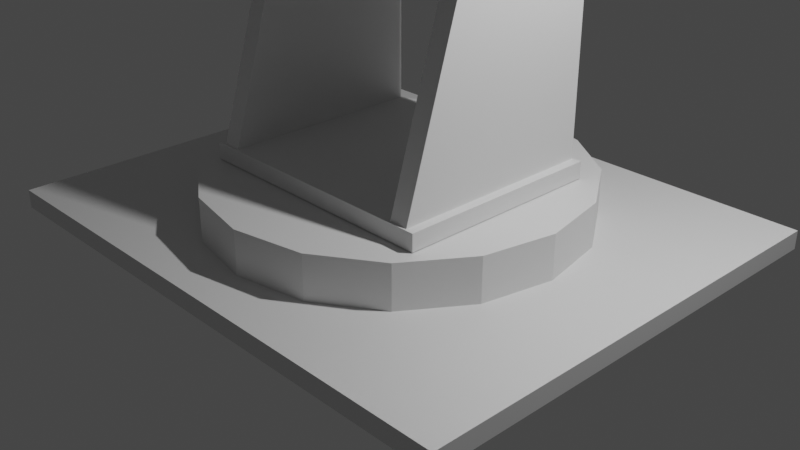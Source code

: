 # Source: svarka.blend  (saved by Blender 3.6.13; exported with 4.5.12 LTS)
import bpy
from mathutils import Matrix  # noqa: F401  (used for matrix-valued properties, if any)

bpy.ops.wm.read_factory_settings(use_empty=True)
scene = bpy.context.scene
scene.name = 'Scene'

# ---- collections
col_collection = bpy.data.collections.new('Collection'); scene.collection.children.link(col_collection)

# ---- materials (node trees are filled in below, after node groups)
mat_material = bpy.data.materials.new('Material')
mat_material.alpha_threshold = 0.0
mat_material.use_transparent_shadow = False
mat_material.roughness = 0.5
mat_material.line_color = (0.0, 0.0, 0.0, 1.0)

# ---- material node trees
mat_material.use_nodes = True; mat_material.node_tree.nodes.clear()
_N = mat_material.node_tree.nodes; _L = mat_material.node_tree.links
n0 = _N.new('ShaderNodeOutputMaterial'); n0.name = 'Material Output'; n0.location = (300, 300)
n1 = _N.new('ShaderNodeBsdfPrincipled'); n1.name = 'Principled BSDF'; n1.location = (10, 300)
n1.distribution = 'GGX'
n1.subsurface_method = 'RANDOM_WALK_SKIN'
n1.inputs[3].default_value = 1.45
n1.inputs[27].default_value = (0.0, 0.0, 0.0, 1.0)
n1.inputs[28].default_value = 1.0
_L.new(n1.outputs[0], n0.inputs[0])
n0.is_active_output = True

# ---- world
world_world = bpy.data.worlds.new('World'); scene.world = world_world
world_world.use_nodes = True; world_world.node_tree.nodes.clear()
_N = world_world.node_tree.nodes; _L = world_world.node_tree.links
n0 = _N.new('ShaderNodeOutputWorld'); n0.name = 'World Output'; n0.location = (300, 300)
n1 = _N.new('ShaderNodeBackground'); n1.name = 'Background'; n1.location = (10, 300)
n1.inputs[0].default_value = (0.05088, 0.05088, 0.05088, 1.0)
_L.new(n1.outputs[0], n0.inputs[0])
n0.is_active_output = True
world_world.color = (0.05088, 0.05088, 0.05088)
world_world.use_sun_shadow = False
world_world.sun_shadow_jitter_overblur = 0.0

# ---- cameras
cam_camera = bpy.data.cameras.new('Camera')
cam_camera.clip_end = 100.0
cam_camera.ortho_scale = 7.314

# ---- lights
light_light = bpy.data.lights.new('Light', 'POINT')
light_light.transmission_factor = 0.0
light_light.energy = 1000.0
light_light.shadow_soft_size = 0.1
light_light.shadow_maximum_resolution = 0.006
light_light.use_absolute_resolution = True

# ---- meshes
me_cylinder_006 = bpy.data.meshes.new('Cylinder.006')
me_cylinder_006.from_pydata([(0.0, 0.15, -1.0), (0.0, 0.15, 1.0), (0.0574, 0.1386, -1.0), (-0.0574, -0.1386, -1.0), (-0.1061, -0.1061, -1.0), (-0.1061, -0.1061, 1.0), (-0.1386, -0.0574, -1.0), (-0.1386, -0.0574, 1.0), (-0.15, 0.0, -1.0), (-0.15, 0.0, 1.0), (-0.1386, 0.0574, -1.0), (-0.1386, 0.0574, 1.0), (-0.1061, 0.1061, -1.0), (-0.1061, 0.1061, 1.0), (-0.0574, 0.1386, -1.0), (-0.0574, 0.1386, 1.0), (50.95, 6.682, -10.89), (51.45, 6.682, -10.89), (50.95, 6.682, 24.75), (51.45, 6.682, 24.75), (50.95, -8.318, -10.89), (51.45, -8.318, -10.89), (50.95, -8.318, 24.75), (51.45, -8.318, 24.75), (49.76, -4.268, 15.28), (41.76, -4.038, 8.673), (49.31, -4.268, 15.28), (49.76, -4.268, -0.7144), (41.76, -4.038, -0.5995), (49.31, -4.268, -0.7144), (49.76, 2.711, 15.28), (41.76, -3.538, 8.673), (49.31, 2.711, 15.28), (49.76, 2.711, -0.7144), (41.76, -3.538, -0.5995), (49.31, 2.711, -0.7144), (41.76, 1.962, 8.673), (41.76, 1.962, -0.5995), (41.76, 2.462, 8.673), (41.76, 2.462, -0.5995), (49.31, -4.038, 15.12), (49.31, -4.038, -0.5995), (49.31, -3.538, -0.5995), (49.31, -3.538, 15.12), (49.31, 1.962, 15.12), (49.31, 1.962, -0.5995), (49.31, 2.462, -0.5995), (49.31, 2.462, 15.12), (43.54, -3.506, 0.1395), (43.54, -3.506, 8.692), (18.54, -3.506, 0.1395), (18.54, -3.506, 8.692), (43.54, -3.006, 0.1395), (43.54, -3.006, 8.692), (18.54, -3.006, 0.1395), (18.54, -3.006, 8.692), (20.53, -2.882, 0.8445), (20.53, -2.882, 7.972), (0.5291, -2.882, 0.8445), (0.5291, -2.882, 7.972), (20.53, -2.382, 0.8445), (20.53, -2.382, 7.972), (0.5291, -2.382, 0.8445), (0.5291, -2.382, 7.972), (1.575, -2.259, 2.154), (1.575, -2.259, 6.43), (-0.4251, -2.259, 2.154), (-0.4251, -2.259, 6.43), (1.575, 0.7411, 2.154), (1.575, 0.7411, 6.43), (-0.4251, 0.7411, 2.154), (-0.4251, 0.7411, 6.43), (-4.297, 0.6425, 1.427), (-4.297, 0.6425, 2.14), (0.0184, -0.367, 1.427), (0.0184, -0.367, 2.14), (-1.699, 2.143, 1.427), (0.3613, -0.003075, 2.14), (-1.452, 1.708, 1.427), (-1.449, 1.71, 2.14), (-1.906, 1.446, 2.14), (-4.054, -1.744, 1.964), (-4.054, -1.744, 1.252), (-4.304, -2.177, 1.964), (-4.304, -2.177, 1.252), (0.01222, -1.167, 1.964), (0.01222, -1.167, 1.252), (-1.705, -3.677, 1.964), (0.3551, -1.531, 1.252), (-1.912, -2.98, 1.252), (-1.912, -2.98, 1.964), (-1.458, -3.243, 1.964), (1.071, -3.318, 3.224), (1.071, 1.682, 3.224), (1.215, -3.318, 3.305), (1.215, 1.682, 3.305), (1.336, -3.318, 3.537), (1.336, 1.682, 3.537), (1.418, -3.318, 3.884), (1.418, 1.682, 3.884), (1.446, -3.318, 4.293), (1.446, 1.682, 4.293), (1.418, -3.318, 4.702), (1.418, 1.682, 4.702), (1.336, -3.318, 5.049), (1.336, 1.682, 5.049), (1.215, -3.318, 5.281), (1.215, 1.682, 5.281), (1.071, -3.318, 5.362), (1.071, 1.682, 5.362), (0.9277, -3.318, 5.281), (0.9277, 1.682, 5.281), (0.806, -3.318, 5.049), (0.806, 1.682, 5.049), (0.7247, -3.318, 4.702), (0.7247, 1.682, 4.702), (0.6962, -3.318, 4.293), (0.6962, 1.682, 4.293), (0.7247, -3.318, 3.884), (0.7247, 1.682, 3.884), (0.806, -3.318, 3.537), (0.806, 1.682, 3.537), (0.9277, -3.318, 3.305), (0.9277, 1.682, 3.305), (19.79, -3.735, 3.145), (19.79, 2.099, 3.145), (19.93, -3.735, 3.227), (19.93, 2.099, 3.227), (20.05, -3.735, 3.458), (20.05, 2.099, 3.458), (20.13, -3.735, 3.805), (20.13, 2.099, 3.805), (20.16, -3.735, 4.214), (20.16, 2.099, 4.214), (20.13, -3.735, 4.624), (20.13, 2.099, 4.624), (20.05, -3.735, 4.97), (20.05, 2.099, 4.97), (19.93, -3.735, 5.202), (19.93, 2.099, 5.202), (19.79, -3.735, 5.284), (19.79, 2.099, 5.284), (19.64, -3.735, 5.202), (19.64, 2.099, 5.202), (19.52, -3.735, 4.97), (19.52, 2.099, 4.97), (19.44, -3.735, 4.624), (19.44, 2.099, 4.624), (19.41, -3.735, 4.214), (19.41, 2.099, 4.214), (19.44, -3.735, 3.805), (19.44, 2.099, 3.805), (19.52, -3.735, 3.458), (19.52, 2.099, 3.458), (19.64, -3.735, 3.227), (19.64, 2.099, 3.227), (42.65, -4.609, 3.166), (42.65, 2.998, 3.166), (42.79, -4.609, 3.248), (42.79, 2.998, 3.248), (42.92, -4.609, 3.479), (42.92, 2.998, 3.479), (43.0, -4.609, 3.826), (43.0, 2.998, 3.826), (43.03, -4.609, 4.235), (43.03, 2.998, 4.235), (43.0, -4.609, 4.645), (43.0, 2.998, 4.645), (42.92, -4.609, 4.991), (42.92, 2.998, 4.991), (42.79, -4.609, 5.223), (42.79, 2.998, 5.223), (42.65, -4.609, 5.305), (42.65, 2.998, 5.305), (42.51, -4.609, 5.223), (42.51, 2.998, 5.223), (42.39, -4.609, 4.991), (42.39, 2.998, 4.991), (42.3, -4.609, 4.645), (42.3, 2.998, 4.645), (42.28, -4.609, 4.235), (42.28, 2.998, 4.235), (42.3, -4.609, 3.826), (42.3, 2.998, 3.826), (42.39, -4.609, 3.479), (42.39, 2.998, 3.479), (42.51, -4.609, 3.248), (42.51, 2.998, 3.248), (51.03, -0.818, -7.325), (49.78, -0.818, -7.325), (51.03, 1.095, -6.24), (49.78, 1.095, -6.24), (51.03, 2.718, -3.15), (49.78, 2.718, -3.15), (51.03, 3.801, 1.475), (49.78, 3.801, 1.475), (51.03, 4.182, 6.93), (49.78, 4.182, 6.93), (51.03, 3.801, 12.39), (49.78, 3.801, 12.39), (51.03, 2.718, 17.01), (49.78, 2.718, 17.01), (51.03, 1.095, 20.1), (49.78, 1.095, 20.1), (51.03, -0.818, 21.18), (49.78, -0.818, 21.18), (51.03, -2.731, 20.1), (49.78, -2.731, 20.1), (51.03, -4.354, 17.01), (49.78, -4.354, 17.01), (51.03, -5.437, 12.39), (49.78, -5.437, 12.39), (51.03, -5.818, 6.93), (49.78, -5.818, 6.93), (51.03, -5.437, 1.475), (49.78, -5.437, 1.475), (51.03, -4.354, -3.15), (49.78, -4.354, -3.15), (51.03, -2.731, -6.24), (49.78, -2.731, -6.24), (43.54, 1.475, 0.1395), (43.54, 1.475, 8.692), (18.54, 1.475, 0.1395), (18.54, 1.475, 8.692), (43.54, 1.975, 0.1395), (43.54, 1.975, 8.692), (18.54, 1.975, 0.1395), (18.54, 1.975, 8.692), (20.53, 0.9357, 0.8445), (20.53, 0.9357, 7.972), (0.5291, 0.9357, 0.8445), (0.5291, 0.9357, 7.972), (20.53, 1.436, 0.8445), (20.53, 1.436, 7.972), (0.5291, 1.436, 0.8445), (0.5291, 1.436, 7.972), (-0.4251, -1.259, 2.154), (-0.4251, -0.2589, 2.154), (-0.4251, -1.259, 6.43), (-0.4251, -0.2589, 6.43), (-0.4251, -2.259, 3.579), (-0.4251, -2.259, 5.005), (-0.4251, 0.7411, 3.579), (-0.4251, 0.7411, 5.005), (-0.4251, -1.259, 3.579), (-0.4251, -0.2589, 3.579), (-0.4251, -1.259, 5.005), (-0.4251, -0.2589, 5.005), (-2.503, -1.259, 3.579), (-2.503, -0.2589, 3.579), (-2.503, -1.259, 5.005), (-2.503, -0.2589, 5.005), (-2.503, -1.092, 3.579), (-2.503, -0.9256, 3.579), (-2.503, -0.7589, 3.579), (-2.503, -0.5922, 3.579), (-2.503, -0.4256, 3.579), (-2.503, -1.092, 5.005), (-2.503, -0.9256, 5.005), (-2.503, -0.7589, 5.005), (-2.503, -0.5922, 5.005), (-2.503, -0.4256, 5.005), (-2.503, -1.259, 4.767), (-2.503, -1.259, 4.529), (-2.503, -1.259, 4.292), (-2.503, -1.259, 4.054), (-2.503, -1.259, 3.817), (-2.503, -0.2589, 4.767), (-2.503, -0.2589, 4.529), (-2.503, -0.2589, 4.292), (-2.503, -0.2589, 4.054), (-2.503, -0.2589, 3.817), (-2.503, -1.092, 3.817), (-2.503, -0.9256, 3.817), (-2.503, -0.7589, 3.817), (-2.503, -0.5922, 3.817), (-2.503, -0.4256, 3.817), (-2.503, -1.092, 4.054), (-2.503, -0.933, 4.118), (-2.503, -0.7589, 4.046), (-2.503, -0.5848, 4.118), (-2.503, -0.4256, 4.054), (-2.503, -1.092, 4.292), (-2.503, -1.005, 4.292), (-2.503, -0.5127, 4.292), (-2.503, -0.4256, 4.292), (-2.503, -1.092, 4.529), (-2.503, -0.933, 4.466), (-2.503, -0.7589, 4.538), (-2.503, -0.5848, 4.466), (-2.503, -0.4256, 4.529), (-2.503, -1.092, 4.767), (-2.503, -0.9256, 4.767), (-2.503, -0.7589, 4.767), (-2.503, -0.5922, 4.767), (-2.503, -0.4256, 4.767), (-3.663, -0.933, 4.118), (-3.663, -0.7589, 4.046), (-3.663, -0.5848, 4.118), (-3.663, -1.005, 4.292), (-3.663, -0.7589, 4.292), (-3.663, -0.5127, 4.292), (-3.663, -0.933, 4.466), (-3.663, -0.7589, 4.538), (-3.663, -0.5848, 4.466)], [], [(16, 20, 22, 18), (19, 18, 22, 23), (23, 22, 20, 21), (21, 17, 19, 23), (17, 16, 18, 19), (21, 20, 16, 17), (40, 25, 28, 41), (41, 28, 34, 42), (42, 34, 31, 43), (43, 31, 25, 40), (34, 28, 25, 31), (44, 36, 37, 45), (45, 37, 39, 46), (46, 39, 38, 47), (47, 38, 36, 44), (39, 37, 36, 38), (24, 26, 29, 27), (27, 29, 35, 33), (33, 35, 32, 30), (30, 32, 26, 24), (27, 33, 30, 24), (29, 26, 40, 41), (40, 26, 32, 47, 44, 45, 46, 35, 29, 41, 42, 43), (47, 32, 35, 46), (48, 49, 51, 50), (50, 51, 55, 54), (54, 55, 53, 52), (52, 53, 49, 48), (50, 54, 52, 48), (55, 51, 49, 53), (56, 57, 59, 58), (58, 59, 63, 62), (62, 63, 61, 60), (60, 61, 57, 56), (58, 62, 60, 56), (63, 59, 57, 61), (64, 65, 67, 241, 240, 66), (247, 239, 71, 243), (70, 242, 243, 71, 69, 68), (68, 69, 65, 64), (71, 239, 238, 67, 65, 69), (66, 236, 237, 70, 68, 64), (92, 93, 95, 94), (94, 95, 97, 96), (96, 97, 99, 98), (98, 99, 101, 100), (100, 101, 103, 102), (102, 103, 105, 104), (104, 105, 107, 106), (106, 107, 109, 108), (108, 109, 111, 110), (110, 111, 113, 112), (112, 113, 115, 114), (114, 115, 117, 116), (116, 117, 119, 118), (118, 119, 121, 120), (95, 93, 123, 121, 119, 117, 115, 113, 111, 109, 107, 105, 103, 101, 99, 97), (120, 121, 123, 122), (122, 123, 93, 92), (92, 94, 96, 98, 100, 102, 104, 106, 108, 110, 112, 114, 116, 118, 120, 122), (124, 125, 127, 126), (126, 127, 129, 128), (128, 129, 131, 130), (130, 131, 133, 132), (132, 133, 135, 134), (134, 135, 137, 136), (136, 137, 139, 138), (138, 139, 141, 140), (140, 141, 143, 142), (142, 143, 145, 144), (144, 145, 147, 146), (146, 147, 149, 148), (148, 149, 151, 150), (150, 151, 153, 152), (127, 125, 155, 153, 151, 149, 147, 145, 143, 141, 139, 137, 135, 133, 131, 129), (152, 153, 155, 154), (154, 155, 125, 124), (124, 126, 128, 130, 132, 134, 136, 138, 140, 142, 144, 146, 148, 150, 152, 154), (156, 157, 159, 158), (158, 159, 161, 160), (160, 161, 163, 162), (162, 163, 165, 164), (164, 165, 167, 166), (166, 167, 169, 168), (168, 169, 171, 170), (170, 171, 173, 172), (172, 173, 175, 174), (174, 175, 177, 176), (176, 177, 179, 178), (178, 179, 181, 180), (180, 181, 183, 182), (182, 183, 185, 184), (159, 157, 187, 185, 183, 181, 179, 177, 175, 173, 171, 169, 167, 165, 163, 161), (184, 185, 187, 186), (186, 187, 157, 156), (156, 158, 160, 162, 164, 166, 168, 170, 172, 174, 176, 178, 180, 182, 184, 186), (188, 189, 191, 190), (190, 191, 193, 192), (192, 193, 195, 194), (194, 195, 197, 196), (196, 197, 199, 198), (198, 199, 201, 200), (200, 201, 203, 202), (202, 203, 205, 204), (204, 205, 207, 206), (206, 207, 209, 208), (208, 209, 211, 210), (210, 211, 213, 212), (212, 213, 215, 214), (214, 215, 217, 216), (191, 189, 219, 217, 215, 213, 211, 209, 207, 205, 203, 201, 199, 197, 195, 193), (216, 217, 219, 218), (218, 219, 189, 188), (188, 190, 192, 194, 196, 198, 200, 202, 204, 206, 208, 210, 212, 214, 216, 218), (220, 221, 223, 222), (222, 223, 227, 226), (226, 227, 225, 224), (224, 225, 221, 220), (222, 226, 224, 220), (227, 223, 221, 225), (228, 229, 231, 230), (230, 231, 235, 234), (234, 235, 233, 232), (232, 233, 229, 228), (230, 234, 232, 228), (235, 231, 229, 233), (237, 245, 242, 70), (245, 247, 243, 242), (66, 240, 244, 236), (236, 244, 245, 237), (240, 241, 246, 244), (247, 245, 249, 271, 270, 269, 268, 267, 251), (241, 67, 238, 246), (246, 238, 239, 247), (295, 261, 251, 267), (246, 247, 251, 261, 260, 259, 258, 257, 250), (244, 246, 250, 262, 263, 264, 265, 266, 248), (245, 244, 248, 252, 253, 254, 255, 256, 249), (256, 276, 271, 249), (276, 281, 270, 271), (281, 285, 269, 270), (285, 290, 268, 269), (290, 295, 267, 268), (248, 266, 272, 252), (252, 272, 273, 253), (253, 273, 274, 254), (254, 274, 275, 255), (255, 275, 276, 256), (266, 265, 277, 272), (272, 277, 278, 273), (273, 278, 279, 274), (274, 279, 280, 275), (275, 280, 281, 276), (265, 264, 282, 277), (277, 282, 283, 278), (278, 283, 299, 296), (287, 288, 303, 302), (280, 284, 285, 281), (264, 263, 286, 282), (282, 286, 287, 283), (280, 279, 297, 298), (284, 280, 298, 301), (284, 289, 290, 285), (263, 262, 291, 286), (286, 291, 292, 287), (287, 292, 293, 288), (288, 293, 294, 289), (289, 294, 295, 290), (262, 250, 257, 291), (291, 257, 258, 292), (292, 258, 259, 293), (293, 259, 260, 294), (294, 260, 261, 295), (296, 299, 300, 297), (297, 300, 301, 298), (299, 302, 303, 300), (300, 303, 304, 301), (289, 284, 301, 304), (283, 287, 302, 299), (288, 289, 304, 303), (279, 278, 296, 297)])
_uv = me_cylinder_006.uv_layers.new(name='UVMap')
_uv.uv.foreach_set('vector', [0.625, 0.5, 0.875, 0.5, 0.875, 0.75, 0.625, 0.75, 0.375, 0.75, 0.625, 0.75, 0.625, 1.0, 0.375, 1.0, 0.375, 0.0, 0.625, 0.0, 0.625, 0.25, 0.375, 0.25, 0.125, 0.5, 0.375, 0.5, 0.375, 0.75, 0.125, 0.75, 0.375, 0.5, 0.625, 0.5, 0.625, 0.75, 0.375, 0.75, 0.375, 0.25, 0.625, 0.25, 0.625, 0.5, 0.375, 0.5, 0.376, 0.0, 0.625, 0.0, 0.625, 0.25, 0.376, 0.25, 0.376, 0.25, 0.625, 0.25, 0.625, 0.5, 0.376, 0.5, 0.376, 0.5, 0.625, 0.5, 0.625, 0.75, 0.376, 0.75, 0.376, 0.75, 0.625, 0.75, 0.625, 1.0, 0.376, 1.0, 0.625, 0.5, 0.875, 0.5, 0.875, 0.75, 0.625, 0.75, 0.376, 0.0, 0.625, 0.0, 0.625, 0.25, 0.376, 0.25, 0.376, 0.25, 0.625, 0.25, 0.625, 0.5, 0.376, 0.5, 0.376, 0.5, 0.625, 0.5, 0.625, 0.75, 0.376, 0.75, 0.376, 0.75, 0.625, 0.75, 0.625, 1.0, 0.376, 1.0, 0.625, 0.5, 0.875, 0.5, 0.875, 0.75, 0.625, 0.75, 0.375, 0.0, 0.625, 0.0, 0.625, 0.25, 0.375, 0.25, 0.375, 0.25, 0.625, 0.25, 0.625, 0.5, 0.375, 0.5, 0.375, 0.5, 0.625, 0.5, 0.625, 0.75, 0.375, 0.75, 0.375, 0.75, 0.625, 0.75, 0.625, 1.0, 0.375, 1.0, 0.125, 0.5, 0.375, 0.5, 0.375, 0.75, 0.125, 0.75, 0.875, 0.5, 0.875, 0.75, 0.8668, 0.7476, 0.8668, 0.5018, 0.8668, 0.7476, 0.875, 0.75, 0.625, 0.75, 0.6339, 0.7476, 0.6518, 0.7476, 0.6518, 0.5018, 0.6339, 0.5018, 0.625, 0.5, 0.875, 0.5, 0.8668, 0.5018, 0.8488, 0.5018, 0.8488, 0.7476, 0.6339, 0.7476, 0.625, 0.75, 0.625, 0.5, 0.6339, 0.5018, 0.375, 0.0, 0.625, 0.0, 0.625, 0.25, 0.375, 0.25, 0.375, 0.25, 0.625, 0.25, 0.625, 0.5, 0.375, 0.5, 0.375, 0.5, 0.625, 0.5, 0.625, 0.75, 0.375, 0.75, 0.375, 0.75, 0.625, 0.75, 0.625, 1.0, 0.375, 1.0, 0.125, 0.5, 0.375, 0.5, 0.375, 0.75, 0.125, 0.75, 0.625, 0.5, 0.875, 0.5, 0.875, 0.75, 0.625, 0.75, 0.375, 0.0, 0.625, 0.0, 0.625, 0.25, 0.375, 0.25, 0.375, 0.25, 0.625, 0.25, 0.625, 0.5, 0.375, 0.5, 0.375, 0.5, 0.625, 0.5, 0.625, 0.75, 0.375, 0.75, 0.375, 0.75, 0.625, 0.75, 0.625, 1.0, 0.375, 1.0, 0.125, 0.5, 0.375, 0.5, 0.375, 0.75, 0.125, 0.75, 0.625, 0.5, 0.875, 0.5, 0.875, 0.75, 0.625, 0.75, 0.375, 0.0, 0.625, 0.0, 0.625, 0.25, 0.5417, 0.25, 0.4583, 0.25, 0.375, 0.25, 0.5417, 0.4167, 0.625, 0.4167, 0.625, 0.5, 0.5417, 0.5, 0.375, 0.5, 0.4583, 0.5, 0.5417, 0.5, 0.625, 0.5, 0.625, 0.75, 0.375, 0.75, 0.375, 0.75, 0.625, 0.75, 0.625, 1.0, 0.375, 1.0, 0.625, 0.5, 0.7083, 0.5, 0.7917, 0.5, 0.875, 0.5, 0.875, 0.75, 0.625, 0.75, 0.375, 0.25, 0.375, 0.3333, 0.375, 0.4167, 0.375, 0.5, 0.375, 0.75, 0.375, 1.0, 1.0, 0.5, 1.0, 1.0, 0.9375, 1.0, 0.9375, 0.5, 0.9375, 0.5, 0.9375, 1.0, 0.875, 1.0, 0.875, 0.5, 0.875, 0.5, 0.875, 1.0, 0.8125, 1.0, 0.8125, 0.5, 0.8125, 0.5, 0.8125, 1.0, 0.75, 1.0, 0.75, 0.5, 0.75, 0.5, 0.75, 1.0, 0.6875, 1.0, 0.6875, 0.5, 0.6875, 0.5, 0.6875, 1.0, 0.625, 1.0, 0.625, 0.5, 0.625, 0.5, 0.625, 1.0, 0.5625, 1.0, 0.5625, 0.5, 0.5625, 0.5, 0.5625, 1.0, 0.5, 1.0, 0.5, 0.5, 0.5, 0.5, 0.5, 1.0, 0.4375, 1.0, 0.4375, 0.5, 0.4375, 0.5, 0.4375, 1.0, 0.375, 1.0, 0.375, 0.5, 0.375, 0.5, 0.375, 1.0, 0.3125, 1.0, 0.3125, 0.5, 0.3125, 0.5, 0.3125, 1.0, 0.25, 1.0, 0.25, 0.5, 0.25, 0.5, 0.25, 1.0, 0.1875, 1.0, 0.1875, 0.5, 0.1875, 0.5, 0.1875, 1.0, 0.125, 1.0, 0.125, 0.5, 0.3418, 0.4717, 0.25, 0.49, 0.1582, 0.4717, 0.08029, 0.4197, 0.02827, 0.3418, 0.01, 0.25, 0.02827, 0.1582, 0.08029, 0.08029, 0.1582, 0.02827, 0.25, 0.01, 0.3418, 0.02827, 0.4197, 0.08029, 0.4717, 0.1582, 0.49, 0.25, 0.4717, 0.3418, 0.4197, 0.4197, 0.125, 0.5, 0.125, 1.0, 0.0625, 1.0, 0.0625, 0.5, 0.0625, 0.5, 0.0625, 1.0, 0.0, 1.0, 0.0, 0.5, 0.75, 0.49, 0.8418, 0.4717, 0.9197, 0.4197, 0.9717, 0.3418, 0.99, 0.25, 0.9717, 0.1582, 0.9197, 0.08029, 0.8418, 0.02827, 0.75, 0.01, 0.6582, 0.02827, 0.5803, 0.08029, 0.5283, 0.1582, 0.51, 0.25, 0.5283, 0.3418, 0.5803, 0.4197, 0.6582, 0.4717, 1.0, 0.5, 1.0, 1.0, 0.9375, 1.0, 0.9375, 0.5, 0.9375, 0.5, 0.9375, 1.0, 0.875, 1.0, 0.875, 0.5, 0.875, 0.5, 0.875, 1.0, 0.8125, 1.0, 0.8125, 0.5, 0.8125, 0.5, 0.8125, 1.0, 0.75, 1.0, 0.75, 0.5, 0.75, 0.5, 0.75, 1.0, 0.6875, 1.0, 0.6875, 0.5, 0.6875, 0.5, 0.6875, 1.0, 0.625, 1.0, 0.625, 0.5, 0.625, 0.5, 0.625, 1.0, 0.5625, 1.0, 0.5625, 0.5, 0.5625, 0.5, 0.5625, 1.0, 0.5, 1.0, 0.5, 0.5, 0.5, 0.5, 0.5, 1.0, 0.4375, 1.0, 0.4375, 0.5, 0.4375, 0.5, 0.4375, 1.0, 0.375, 1.0, 0.375, 0.5, 0.375, 0.5, 0.375, 1.0, 0.3125, 1.0, 0.3125, 0.5, 0.3125, 0.5, 0.3125, 1.0, 0.25, 1.0, 0.25, 0.5, 0.25, 0.5, 0.25, 1.0, 0.1875, 1.0, 0.1875, 0.5, 0.1875, 0.5, 0.1875, 1.0, 0.125, 1.0, 0.125, 0.5, 0.3418, 0.4717, 0.25, 0.49, 0.1582, 0.4717, 0.08029, 0.4197, 0.02827, 0.3418, 0.01, 0.25, 0.02827, 0.1582, 0.08029, 0.08029, 0.1582, 0.02827, 0.25, 0.01, 0.3418, 0.02827, 0.4197, 0.08029, 0.4717, 0.1582, 0.49, 0.25, 0.4717, 0.3418, 0.4197, 0.4197, 0.125, 0.5, 0.125, 1.0, 0.0625, 1.0, 0.0625, 0.5, 0.0625, 0.5, 0.0625, 1.0, 0.0, 1.0, 0.0, 0.5, 0.75, 0.49, 0.8418, 0.4717, 0.9197, 0.4197, 0.9717, 0.3418, 0.99, 0.25, 0.9717, 0.1582, 0.9197, 0.08029, 0.8418, 0.02827, 0.75, 0.01, 0.6582, 0.02827, 0.5803, 0.08029, 0.5283, 0.1582, 0.51, 0.25, 0.5283, 0.3418, 0.5803, 0.4197, 0.6582, 0.4717, 1.0, 0.5, 1.0, 1.0, 0.9375, 1.0, 0.9375, 0.5, 0.9375, 0.5, 0.9375, 1.0, 0.875, 1.0, 0.875, 0.5, 0.875, 0.5, 0.875, 1.0, 0.8125, 1.0, 0.8125, 0.5, 0.8125, 0.5, 0.8125, 1.0, 0.75, 1.0, 0.75, 0.5, 0.75, 0.5, 0.75, 1.0, 0.6875, 1.0, 0.6875, 0.5, 0.6875, 0.5, 0.6875, 1.0, 0.625, 1.0, 0.625, 0.5, 0.625, 0.5, 0.625, 1.0, 0.5625, 1.0, 0.5625, 0.5, 0.5625, 0.5, 0.5625, 1.0, 0.5, 1.0, 0.5, 0.5, 0.5, 0.5, 0.5, 1.0, 0.4375, 1.0, 0.4375, 0.5, 0.4375, 0.5, 0.4375, 1.0, 0.375, 1.0, 0.375, 0.5, 0.375, 0.5, 0.375, 1.0, 0.3125, 1.0, 0.3125, 0.5, 0.3125, 0.5, 0.3125, 1.0, 0.25, 1.0, 0.25, 0.5, 0.25, 0.5, 0.25, 1.0, 0.1875, 1.0, 0.1875, 0.5, 0.1875, 0.5, 0.1875, 1.0, 0.125, 1.0, 0.125, 0.5, 0.3418, 0.4717, 0.25, 0.49, 0.1582, 0.4717, 0.08029, 0.4197, 0.02827, 0.3418, 0.01, 0.25, 0.02827, 0.1582, 0.08029, 0.08029, 0.1582, 0.02827, 0.25, 0.01, 0.3418, 0.02827, 0.4197, 0.08029, 0.4717, 0.1582, 0.49, 0.25, 0.4717, 0.3418, 0.4197, 0.4197, 0.125, 0.5, 0.125, 1.0, 0.0625, 1.0, 0.0625, 0.5, 0.0625, 0.5, 0.0625, 1.0, 0.0, 1.0, 0.0, 0.5, 0.75, 0.49, 0.8418, 0.4717, 0.9197, 0.4197, 0.9717, 0.3418, 0.99, 0.25, 0.9717, 0.1582, 0.9197, 0.08029, 0.8418, 0.02827, 0.75, 0.01, 0.6582, 0.02827, 0.5803, 0.08029, 0.5283, 0.1582, 0.51, 0.25, 0.5283, 0.3418, 0.5803, 0.4197, 0.6582, 0.4717, 1.0, 0.5, 1.0, 1.0, 0.9375, 1.0, 0.9375, 0.5, 0.9375, 0.5, 0.9375, 1.0, 0.875, 1.0, 0.875, 0.5, 0.875, 0.5, 0.875, 1.0, 0.8125, 1.0, 0.8125, 0.5, 0.8125, 0.5, 0.8125, 1.0, 0.75, 1.0, 0.75, 0.5, 0.75, 0.5, 0.75, 1.0, 0.6875, 1.0, 0.6875, 0.5, 0.6875, 0.5, 0.6875, 1.0, 0.625, 1.0, 0.625, 0.5, 0.625, 0.5, 0.625, 1.0, 0.5625, 1.0, 0.5625, 0.5, 0.5625, 0.5, 0.5625, 1.0, 0.5, 1.0, 0.5, 0.5, 0.5, 0.5, 0.5, 1.0, 0.4375, 1.0, 0.4375, 0.5, 0.4375, 0.5, 0.4375, 1.0, 0.375, 1.0, 0.375, 0.5, 0.375, 0.5, 0.375, 1.0, 0.3125, 1.0, 0.3125, 0.5, 0.3125, 0.5, 0.3125, 1.0, 0.25, 1.0, 0.25, 0.5, 0.25, 0.5, 0.25, 1.0, 0.1875, 1.0, 0.1875, 0.5, 0.1875, 0.5, 0.1875, 1.0, 0.125, 1.0, 0.125, 0.5, 0.3418, 0.4717, 0.25, 0.49, 0.1582, 0.4717, 0.08029, 0.4197, 0.02827, 0.3418, 0.01, 0.25, 0.02827, 0.1582, 0.08029, 0.08029, 0.1582, 0.02827, 0.25, 0.01, 0.3418, 0.02827, 0.4197, 0.08029, 0.4717, 0.1582, 0.49, 0.25, 0.4717, 0.3418, 0.4197, 0.4197, 0.125, 0.5, 0.125, 1.0, 0.0625, 1.0, 0.0625, 0.5, 0.0625, 0.5, 0.0625, 1.0, 0.0, 1.0, 0.0, 0.5, 0.75, 0.49, 0.8418, 0.4717, 0.9197, 0.4197, 0.9717, 0.3418, 0.99, 0.25, 0.9717, 0.1582, 0.9197, 0.08029, 0.8418, 0.02827, 0.75, 0.01, 0.6582, 0.02827, 0.5803, 0.08029, 0.5283, 0.1582, 0.51, 0.25, 0.5283, 0.3418, 0.5803, 0.4197, 0.6582, 0.4717, 0.375, 0.0, 0.625, 0.0, 0.625, 0.25, 0.375, 0.25, 0.375, 0.25, 0.625, 0.25, 0.625, 0.5, 0.375, 0.5, 0.375, 0.5, 0.625, 0.5, 0.625, 0.75, 0.375, 0.75, 0.375, 0.75, 0.625, 0.75, 0.625, 1.0, 0.375, 1.0, 0.125, 0.5, 0.375, 0.5, 0.375, 0.75, 0.125, 0.75, 0.625, 0.5, 0.875, 0.5, 0.875, 0.75, 0.625, 0.75, 0.375, 0.0, 0.625, 0.0, 0.625, 0.25, 0.375, 0.25, 0.375, 0.25, 0.625, 0.25, 0.625, 0.5, 0.375, 0.5, 0.375, 0.5, 0.625, 0.5, 0.625, 0.75, 0.375, 0.75, 0.375, 0.75, 0.625, 0.75, 0.625, 1.0, 0.375, 1.0, 0.125, 0.5, 0.375, 0.5, 0.375, 0.75, 0.125, 0.75, 0.625, 0.5, 0.875, 0.5, 0.875, 0.75, 0.625, 0.75, 0.375, 0.4167, 0.4583, 0.4167, 0.4583, 0.5, 0.375, 0.5, 0.4583, 0.4167, 0.5417, 0.4167, 0.5417, 0.5, 0.4583, 0.5, 0.375, 0.25, 0.4583, 0.25, 0.4583, 0.3333, 0.375, 0.3333, 0.375, 0.3333, 0.4583, 0.3333, 0.4583, 0.4167, 0.375, 0.4167, 0.4583, 0.25, 0.5417, 0.25, 0.5417, 0.3333, 0.4583, 0.3333, 0.5417, 0.4167, 0.4583, 0.4167, 0.4583, 0.4167, 0.4722, 0.4167, 0.4861, 0.4167, 0.5, 0.4167, 0.5139, 0.4167, 0.5278, 0.4167, 0.5417, 0.4167, 0.5417, 0.25, 0.625, 0.25, 0.625, 0.3333, 0.5417, 0.3333, 0.5417, 0.3333, 0.625, 0.3333, 0.625, 0.4167, 0.5417, 0.4167, 0.5278, 0.4028, 0.5417, 0.4028, 0.5417, 0.4167, 0.5278, 0.4167, 0.5417, 0.3333, 0.5417, 0.4167, 0.5417, 0.4167, 0.5417, 0.4028, 0.5417, 0.3889, 0.5417, 0.375, 0.5417, 0.3611, 0.5417, 0.3472, 0.5417, 0.3333, 0.4583, 0.3333, 0.5417, 0.3333, 0.5417, 0.3333, 0.5278, 0.3333, 0.5139, 0.3333, 0.5, 0.3333, 0.4861, 0.3333, 0.4722, 0.3333, 0.4583, 0.3333, 0.4583, 0.4167, 0.4583, 0.3333, 0.4583, 0.3333, 0.4583, 0.3472, 0.4583, 0.3611, 0.4583, 0.375, 0.4583, 0.3889, 0.4583, 0.4028, 0.4583, 0.4167, 0.4583, 0.4028, 0.4722, 0.4028, 0.4722, 0.4167, 0.4583, 0.4167, 0.4722, 0.4028, 0.4861, 0.4028, 0.4861, 0.4167, 0.4722, 0.4167, 0.4861, 0.4028, 0.5, 0.4028, 0.5, 0.4167, 0.4861, 0.4167, 0.5, 0.4028, 0.5139, 0.4028, 0.5139, 0.4167, 0.5, 0.4167, 0.5139, 0.4028, 0.5278, 0.4028, 0.5278, 0.4167, 0.5139, 0.4167, 0.4583, 0.3333, 0.4722, 0.3333, 0.4722, 0.3472, 0.4583, 0.3472, 0.4583, 0.3472, 0.4722, 0.3472, 0.4722, 0.3611, 0.4583, 0.3611, 0.4583, 0.3611, 0.4722, 0.3611, 0.4722, 0.375, 0.4583, 0.375, 0.4583, 0.375, 0.4722, 0.375, 0.4722, 0.3889, 0.4583, 0.3889, 0.4583, 0.3889, 0.4722, 0.3889, 0.4722, 0.4028, 0.4583, 0.4028, 0.4722, 0.3333, 0.4861, 0.3333, 0.4861, 0.3472, 0.4722, 0.3472, 0.4722, 0.3472, 0.4861, 0.3472, 0.4861, 0.3611, 0.4722, 0.3611, 0.4722, 0.3611, 0.4861, 0.3611, 0.4861, 0.375, 0.4722, 0.375, 0.4722, 0.375, 0.4861, 0.375, 0.4861, 0.3889, 0.4722, 0.3889, 0.4722, 0.3889, 0.4861, 0.3889, 0.4861, 0.4028, 0.4722, 0.4028, 0.4861, 0.3333, 0.5, 0.3333, 0.5, 0.3472, 0.4861, 0.3472, 0.4861, 0.3472, 0.5, 0.3472, 0.5, 0.3611, 0.4861, 0.3611, 0.4861, 0.3611, 0.5, 0.3611, 0.5, 0.3611, 0.4861, 0.3611, 0.5139, 0.3611, 0.5139, 0.375, 0.5139, 0.375, 0.5139, 0.3611, 0.4861, 0.3889, 0.5, 0.3889, 0.5, 0.4028, 0.4861, 0.4028, 0.5, 0.3333, 0.5139, 0.3333, 0.5139, 0.3472, 0.5, 0.3472, 0.5, 0.3472, 0.5139, 0.3472, 0.5139, 0.3611, 0.5, 0.3611, 0.4861, 0.3889, 0.4861, 0.375, 0.4861, 0.375, 0.4861, 0.3889, 0.5, 0.3889, 0.4861, 0.3889, 0.4861, 0.3889, 0.5, 0.3889, 0.5, 0.3889, 0.5139, 0.3889, 0.5139, 0.4028, 0.5, 0.4028, 0.5139, 0.3333, 0.5278, 0.3333, 0.5278, 0.3472, 0.5139, 0.3472, 0.5139, 0.3472, 0.5278, 0.3472, 0.5278, 0.3611, 0.5139, 0.3611, 0.5139, 0.3611, 0.5278, 0.3611, 0.5278, 0.375, 0.5139, 0.375, 0.5139, 0.375, 0.5278, 0.375, 0.5278, 0.3889, 0.5139, 0.3889, 0.5139, 0.3889, 0.5278, 0.3889, 0.5278, 0.4028, 0.5139, 0.4028, 0.5278, 0.3333, 0.5417, 0.3333, 0.5417, 0.3472, 0.5278, 0.3472, 0.5278, 0.3472, 0.5417, 0.3472, 0.5417, 0.3611, 0.5278, 0.3611, 0.5278, 0.3611, 0.5417, 0.3611, 0.5417, 0.375, 0.5278, 0.375, 0.5278, 0.375, 0.5417, 0.375, 0.5417, 0.3889, 0.5278, 0.3889, 0.5278, 0.3889, 0.5417, 0.3889, 0.5417, 0.4028, 0.5278, 0.4028, 0.4861, 0.3611, 0.5, 0.3611, 0.5, 0.375, 0.4861, 0.375, 0.4861, 0.375, 0.5, 0.375, 0.5, 0.3889, 0.4861, 0.3889, 0.5, 0.3611, 0.5139, 0.3611, 0.5139, 0.375, 0.5, 0.375, 0.5, 0.375, 0.5139, 0.375, 0.5139, 0.3889, 0.5, 0.3889, 0.5139, 0.3889, 0.5, 0.3889, 0.5, 0.3889, 0.5139, 0.3889, 0.5, 0.3611, 0.5139, 0.3611, 0.5139, 0.3611, 0.5, 0.3611, 0.5139, 0.375, 0.5139, 0.3889, 0.5139, 0.3889, 0.5139, 0.375, 0.4861, 0.375, 0.4861, 0.3611, 0.4861, 0.3611, 0.4861, 0.375])
me_cylinder_006.materials.append(mat_material)
me_cylinder_006.update()
me_circle = bpy.data.meshes.new('Circle')
me_circle.from_pydata([(0.0, 1.0, 0.0), (-0.1951, 0.9808, 0.0), (-0.3827, 0.9239, 0.0), (-0.5556, 0.8315, 0.0), (-0.7071, 0.7071, 0.0), (-0.8315, 0.5556, 0.0), (-0.9239, 0.3827, 0.0), (-0.9808, 0.1951, 0.0), (-1.0, 0.0, 0.0), (-0.9808, -0.1951, 0.0), (-0.9239, -0.3827, 0.0), (-0.8315, -0.5556, 0.0), (-0.7071, -0.7071, 0.0), (-0.5556, -0.8315, 0.0), (-0.3827, -0.9239, 0.0), (-0.1951, -0.9808, 0.0), (0.0, -1.0, 0.0), (0.1951, -0.9808, 0.0), (0.3827, -0.9239, 0.0), (0.5556, -0.8315, 0.0), (0.7071, -0.7071, 0.0), (0.8315, -0.5556, 0.0), (0.9239, -0.3827, 0.0), (0.9808, -0.1951, 0.0), (1.0, 0.0, 0.0), (0.9808, 0.1951, 0.0), (0.9239, 0.3827, 0.0), (0.8315, 0.5556, 0.0), (0.7071, 0.7071, 0.0), (0.5556, 0.8315, 0.0), (0.3827, 0.9239, 0.0), (0.1951, 0.9808, 0.0)], [(1, 0), (2, 1), (3, 2), (4, 3), (5, 4), (6, 5), (7, 6), (8, 7), (9, 8), (10, 9), (11, 10), (12, 11), (13, 12), (14, 13), (15, 14), (16, 15), (17, 16), (18, 17), (19, 18), (20, 19), (21, 20), (22, 21), (23, 22), (24, 23), (25, 24), (26, 25), (27, 26), (28, 27), (29, 28), (30, 29), (31, 30), (0, 31)], [])
_uv = me_circle.uv_layers.new(name='UVMap')
_uv.uv.foreach_set('vector', [])
me_circle.update()
arm_robothand = bpy.data.armatures.new('robothand')  # bones are not reproduced

# ---- objects
ob_light = bpy.data.objects.new('Light', light_light)
ob_camera = bpy.data.objects.new('Camera', cam_camera)
ob_cylinder_005 = bpy.data.objects.new('Cylinder.005', me_cylinder_006)
ob_armature = bpy.data.objects.new('Armature', arm_robothand)
ob_shape_ctrl = bpy.data.objects.new('Shape_ctrl', me_circle)

# ---- transforms, parenting, visibility, modifiers, constraints
ob_light.location = (4.076, 1.005, 5.904)
ob_light.rotation_euler = (0.6503, 0.05522, 1.866)
ob_light.lock_rotations_4d = False
ob_light.empty_display_type = 'ARROWS'
ob_light.color = (0.0, 0.0, 0.0, 0.0)
ob_light.lineart.crease_threshold = 0.0
ob_camera.location = (7.359, -6.926, 4.958)
ob_camera.rotation_euler = (1.109, 0.0, 0.8149)
ob_camera.lock_rotations_4d = False
ob_camera.empty_display_type = 'ARROWS'
ob_camera.color = (0.0, 0.0, 0.0, 0.0)
ob_camera.display_type = 'WIRE'
ob_camera.lineart.crease_threshold = 0.0
ob_cylinder_005.parent = ob_armature
ob_cylinder_005.matrix_parent_inverse = Matrix(((3.975e-08, -0.0, -0.5265, 0.1686), (-0.0, 0.5265, -0.0, -0.0), (0.5265, 0.0, 3.975e-08, -1.273e-08), (-0.0, -0.0, -0.0, 1.0)))
ob_cylinder_005.location = (0.3272, 0.9723, 20.48)
ob_cylinder_005.rotation_euler = (1.571, 1.571, 0.0)
ob_cylinder_005.scale = (0.4, 0.4, 0.1403)
_vg = ob_cylinder_005.vertex_groups.new(name='base')
_vg.add([24, 25, 26, 27, 28, 29, 30, 31, 32, 33, 34, 35, 36, 37, 38, 39, 40, 41, 42, 43, 44, 45, 46, 47, 156, 157, 158, 159, 160, 161, 162, 163, 164, 165, 166, 167, 168, 169, 170, 171, 172, 173, 174, 175, 176, 177, 178, 179, 180, 181, 182, 183, 184, 185, 186, 187], 1.0, 'REPLACE')
_vg = ob_cylinder_005.vertex_groups.new(name='lower_shoulder')
_vg = ob_cylinder_005.vertex_groups.new(name='middle_shoulder')
_vg.add([48, 49, 50, 51, 52, 53, 54, 55, 124, 125, 126, 127, 128, 129, 130, 131, 132, 133, 134, 135, 136, 137, 138, 139, 140, 141, 142, 143, 144, 145, 146, 147, 148, 149, 150, 151, 152, 153, 154, 155, 220, 221, 222, 223, 224, 225, 226, 227], 1.0, 'REPLACE')
_vg = ob_cylinder_005.vertex_groups.new(name='upper_shoulder')
_vg.add([0, 1, 2, 3, 4, 5, 6, 7, 8, 9, 10, 11, 12, 13, 14, 15, 56, 57, 58, 59, 60, 61, 62, 63, 64, 65, 66, 67, 68, 69, 70, 71, 92, 93, 94, 95, 96, 97, 98, 99, 100, 101, 102, 103, 104, 105, 106, 107, 108, 109, 110, 111, 112, 113, 114, 115, 116, 117, 118, 119, 120, 121, 122, 123, 228, 229, 230, 231, 232, 233, 234, 235, 236, 237, 238, 239, 240, 241, 242, 243, 244, 245, 246, 247, 248, 249, 250, 251, 252, 253, 254, 255, 256, 257, 258, 259, 260, 261, 262, 263, 264, 265, 266, 267, 268, 269, 270, 271, 272, 273, 274, 275, 276, 277, 278, 279, 280, 281, 282, 283, 284, 285, 286, 287, 288, 289, 290, 291, 292, 293, 294, 295, 296, 297, 298, 299, 300, 301, 302, 303, 304], 1.0, 'REPLACE')
_vg = ob_cylinder_005.vertex_groups.new(name='finger1')
_vg.add([72, 73, 74, 75, 76, 77, 78, 79, 80, 88], 1.0, 'REPLACE')
_vg = ob_cylinder_005.vertex_groups.new(name='finger2')
_vg.add([81, 82, 83, 84, 85, 86, 87, 89, 90, 91], 1.0, 'REPLACE')
_m = ob_cylinder_005.modifiers.new('Armature', 'ARMATURE')
_m.object = ob_armature
ob_armature.location = (0.0, 0.0, 0.3202)
ob_armature.rotation_euler = (-0.0, 1.571, 0.0)
ob_armature.scale = (1.899, 1.899, 1.899)
ob_armature.show_name = True
ob_armature.show_axis = True
ob_armature.show_in_front = True
ob_shape_ctrl.location = (0.0, 0.0, 0.0)
ob_shape_ctrl.scale = (10.86, 10.86, 10.86)

# ---- collection membership
col_collection.objects.link(ob_light)
col_collection.objects.link(ob_camera)
col_collection.objects.link(ob_cylinder_005)
col_collection.objects.link(ob_armature)
col_collection.objects.link(ob_shape_ctrl)

# ---- scene / render settings (as saved in the file)
scene.camera = ob_camera
scene.frame_start = 1; scene.frame_end = 240; scene.frame_set(25)
scene.render.engine = 'BLENDER_EEVEE_NEXT'
scene.cycles.sampling_pattern = 'TABULATED_SOBOL'
scene.view_settings.view_transform = 'Filmic'
bpy.context.view_layer.update()

